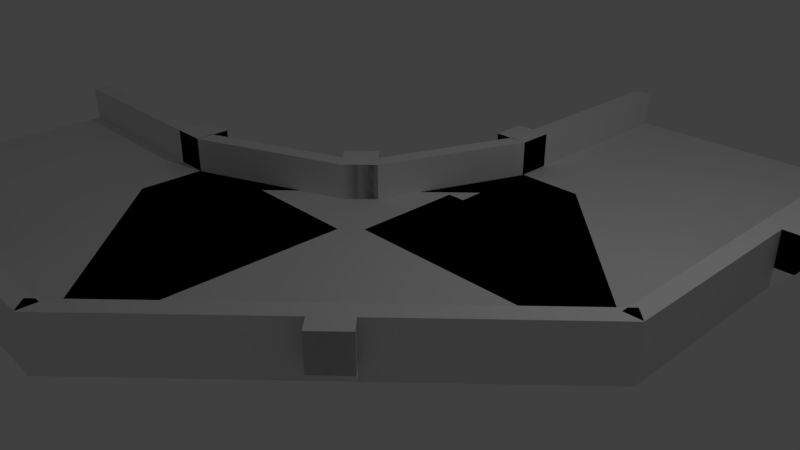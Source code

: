 # Source: roty-90_2x3_.blend  (saved by Blender 2.79.0; exported with 4.5.12 LTS)
import bpy
from mathutils import Matrix  # noqa: F401  (used for matrix-valued properties, if any)

bpy.ops.wm.read_factory_settings(use_empty=True)
scene = bpy.context.scene
scene.name = 'Scene'

# ---- collections
col_collection_1 = bpy.data.collections.new('Collection 1'); scene.collection.children.link(col_collection_1)
col_collection_4 = bpy.data.collections.new('Collection 4'); scene.collection.children.link(col_collection_4)

# ---- materials (node trees are filled in below, after node groups)
mat_material_002 = bpy.data.materials.new('Material.002')
mat_material_002.alpha_threshold = 0.0
mat_material_002.use_transparent_shadow = False
mat_material_002.roughness = 0.5
mat_material_002.line_color = (0.0, 0.0, 0.0, 1.0)
mat_material = bpy.data.materials.new('Material')
mat_material.alpha_threshold = 0.0
mat_material.use_transparent_shadow = False
mat_material.roughness = 0.5
mat_material.line_color = (0.0, 0.0, 0.0, 1.0)
mat_material_001 = bpy.data.materials.new('Material.001')
mat_material_001.alpha_threshold = 0.0
mat_material_001.use_transparent_shadow = False
mat_material_001.roughness = 0.5
mat_material_001.line_color = (0.0, 0.0, 0.0, 1.0)

# ---- material node trees

# ---- world
world_world = bpy.data.worlds.new('World'); scene.world = world_world
world_world.color = (0.05088, 0.05088, 0.05088)
world_world.use_sun_shadow = False
world_world.sun_shadow_jitter_overblur = 0.0
world_world.cycles.sampling_method = 'MANUAL'

# ---- cameras
cam_camera = bpy.data.cameras.new('Camera')
cam_camera.clip_end = 100.0
cam_camera.lens = 35.0
cam_camera.sensor_width = 32.0
cam_camera.sensor_height = 18.0
cam_camera.ortho_scale = 7.314
cam_camera.dof.focus_distance = 0.0
cam_camera.dof.aperture_fstop = 128.0

# ---- lights
light_lamp = bpy.data.lights.new('Lamp', 'POINT')
light_lamp.transmission_factor = 0.0
light_lamp.cutoff_distance = 30.0
light_lamp.energy = 100.0
light_lamp.shadow_buffer_clip_start = 1.001
light_lamp.shadow_soft_size = 0.1
light_lamp.shadow_maximum_resolution = 0.006
light_lamp.use_absolute_resolution = True

# ---- meshes
me_cube_002 = bpy.data.meshes.new('Cube.002')
me_cube_002.from_pydata([(1.75, 5.947, 0.8), (1.75, -0.0525, 0.8), (-1.75, -0.0525, 0.8), (-1.75, 5.948, 0.8), (1.75, 5.948, 1.1), (1.75, -0.0525, 1.1), (-1.75, -0.0525, 1.1), (-1.75, 5.948, 1.1), (2.0, 5.947, 1.1), (2.0, -0.0525, 1.1), (-2.0, 5.948, 1.1), (-2.0, -0.0525, 1.1), (2.0, 5.947, 1.1), (2.0, -0.0525, 1.1), (-2.0, 1.497, 1.1), (-2.0, 5.948, 1.1), (1.75, 5.948, 1.1), (1.75, -0.0525, 1.1), (-1.75, 1.497, 1.1), (-1.75, 5.948, 1.1), (2.0, 5.947, 1.5), (2.0, -0.0525, 1.5), (-2.0, 5.948, 1.5), (1.75, 5.948, 1.5), (1.75, -0.0525, 1.5), (-1.75, 1.497, 1.5), (-1.75, 5.948, 1.5), (1.75, 3.248, 0.8), (-1.75, 3.248, 0.8), (2.0, 3.247, 1.1), (-2.0, 3.248, 1.1), (1.75, 3.247, 1.1), (-1.75, 3.248, 1.1), (2.0, 3.247, 1.1), (-2.0, 3.248, 1.1), (1.75, 3.247, 1.1), (-1.75, 3.248, 1.1), (2.0, 3.247, 1.5), (-2.0, 3.248, 1.5), (1.75, 3.247, 1.5), (-1.75, 3.248, 1.5), (1.75, 2.753, 0.8), (2.0, 2.752, 1.1), (1.75, 2.752, 1.1), (2.0, 2.752, 1.1), (1.75, 2.752, 1.1), (2.0, 2.752, 1.5), (1.75, 2.752, 1.5), (-1.75, 2.753, 0.8), (-2.0, 2.753, 1.1), (-1.75, 2.753, 1.1), (-2.0, 2.753, 1.1), (-1.75, 2.753, 1.1), (-2.0, 2.753, 1.5), (-1.75, 2.753, 1.5), (2.25, 3.247, 1.1), (2.25, 3.247, 1.5), (2.25, 2.752, 1.1), (2.25, 2.752, 1.5), (-2.25, 2.753, 1.1), (-2.25, 3.248, 1.1), (-2.25, 2.753, 1.5), (-2.25, 3.248, 1.5), (2.0, 3.247, 1.1), (2.0, 2.752, 1.1), (2.25, 3.247, 1.1), (2.0, 3.248, 0.9), (2.0, 2.753, 0.9), (2.25, 2.752, 1.1), (-2.0, 2.753, 0.9), (-2.0, 3.248, 0.9), (-2.25, 2.753, 1.1), (-2.25, 3.248, 1.1), (-2.0, 2.753, 1.5), (-2.0, 3.248, 1.5), (-1.75, 2.753, 1.5), (-1.75, 3.248, 1.5), (1.75, 3.247, 1.5), (2.0, 3.247, 1.5), (2.0, 2.752, 1.5), (1.75, 2.752, 1.5), (2.25, 3.247, 1.5), (2.25, 2.752, 1.5), (-2.25, 2.753, 1.5), (-2.25, 3.248, 1.5), (-2.0, 2.753, 1.5), (-2.0, 3.248, 1.5), (-1.75, 2.753, 1.5), (-1.75, 3.248, 1.5), (1.75, 3.247, 1.5), (2.0, 3.247, 1.5), (2.0, 2.752, 1.5), (1.75, 2.752, 1.5), (2.25, 3.247, 1.5), (2.25, 2.752, 1.5), (-2.25, 2.753, 1.5), (-2.25, 3.248, 1.5), (-2.0, 2.753, 1.5), (-2.0, 3.248, 1.5), (-1.75, 2.753, 1.5), (-1.75, 3.248, 1.5), (1.75, 3.247, 1.5), (2.0, 3.247, 1.5), (2.0, 2.752, 1.5), (1.75, 2.752, 1.5), (2.25, 3.247, 1.5), (2.25, 2.752, 1.5), (-2.25, 2.753, 1.5), (-2.25, 3.248, 1.5), (-1.75, 2.753, 1.1), (-1.75, 3.248, 1.1), (-2.0, 2.753, 1.1), (-2.0, 3.248, 1.1), (1.75, 3.247, 1.1), (2.0, 3.247, 1.1), (2.0, 2.752, 1.1), (1.75, 2.752, 1.1), (2.25, 3.247, 1.1), (2.25, 2.752, 1.1), (-2.25, 2.753, 1.1), (-2.25, 3.248, 1.1), (2.0, 2.753, 0.9), (2.0, -0.0525, 0.9), (2.0, 5.948, 0.9), (-2.0, 5.948, 0.9), (-2.0, -0.0525, 0.9), (-2.0, 3.248, 0.9), (2.0, 3.248, 0.9), (-2.0, 2.753, 0.9), (-0.1263, 5.283, -0.0626), (-1.75, 1.497, 1.1), (-1.75, 1.497, 1.5), (1.825, 0.1203, 0.8), (-2.417, -4.122, 0.8), (-4.892, -1.647, 0.8), (-0.6495, 2.595, 0.8), (1.825, 0.1203, 1.1), (-2.417, -4.122, 1.1), (-4.892, -1.647, 1.1), (-0.6495, 2.595, 1.1), (2.002, -0.05646, 1.1), (-2.24, -4.299, 1.1), (-0.8263, 2.772, 1.1), (-5.069, -1.471, 1.1), (2.002, -0.05646, 1.1), (-2.24, -4.299, 1.1), (-5.069, -0.2878, 1.1), (-2.0, 2.772, 1.1), (1.825, 0.1203, 1.1), (-2.417, -4.122, 1.1), (-5.049, -0.5378, 1.1), (-1.75, 2.753, 1.1), (2.002, -0.05646, 1.5), (-2.24, -4.299, 1.5), (-5.069, -0.2878, 1.5), (-2.0, 2.772, 1.5), (1.825, 0.1203, 1.5), (-2.417, -4.122, 1.5), (-5.049, -0.5378, 1.5), (-1.75, 2.753, 1.5), (-0.08382, -1.789, 0.8), (-2.559, 0.686, 0.8), (0.09296, -1.966, 1.1), (-2.735, 0.8628, 1.1), (-0.08382, -1.789, 1.1), (-2.559, 0.686, 1.1), (0.09296, -1.966, 1.1), (-2.735, 0.8628, 1.1), (-0.08382, -1.789, 1.1), (-2.559, 0.686, 1.1), (0.09296, -1.966, 1.5), (-2.735, 0.8628, 1.5), (-0.08382, -1.789, 1.5), (-2.559, 0.686, 1.5), (-0.4338, -2.139, 0.8), (-0.2571, -2.316, 1.1), (-0.4338, -2.139, 1.1), (-0.2571, -2.316, 1.1), (-0.4338, -2.139, 1.1), (-0.2571, -2.316, 1.5), (-0.4338, -2.139, 1.5), (-2.909, 0.336, 0.8), (-3.085, 0.5128, 1.1), (-2.909, 0.336, 1.1), (-3.085, 0.5128, 1.1), (-2.909, 0.336, 1.1), (-3.085, 0.5128, 1.5), (-2.909, 0.336, 1.5), (0.2697, -2.142, 1.1), (0.2697, -2.142, 1.5), (-0.08028, -2.492, 1.1), (-0.08028, -2.492, 1.5), (-3.262, 0.6895, 1.1), (-2.912, 1.04, 1.1), (-3.262, 0.6895, 1.5), (-2.912, 1.04, 1.5), (0.09296, -1.966, 1.1), (-0.2571, -2.316, 1.1), (0.2697, -2.142, 1.1), (0.09296, -1.966, 0.9), (-0.2571, -2.316, 0.9), (-0.08028, -2.492, 1.1), (-3.085, 0.5128, 0.9), (-2.735, 0.8628, 0.9), (-3.262, 0.6895, 1.1), (-2.912, 1.04, 1.1), (-3.085, 0.5128, 1.5), (-2.735, 0.8628, 1.5), (-2.909, 0.336, 1.5), (-2.559, 0.686, 1.5), (-0.08382, -1.789, 1.5), (0.09296, -1.966, 1.5), (-0.2571, -2.316, 1.5), (-0.4338, -2.139, 1.5), (0.2697, -2.142, 1.5), (-0.08028, -2.492, 1.5), (-3.262, 0.6895, 1.5), (-2.912, 1.04, 1.5), (-3.085, 0.5128, 1.5), (-2.735, 0.8628, 1.5), (-2.909, 0.336, 1.5), (-2.559, 0.686, 1.5), (-0.08382, -1.789, 1.5), (0.09296, -1.966, 1.5), (-0.2571, -2.316, 1.5), (-0.4338, -2.139, 1.5), (0.2697, -2.142, 1.5), (-0.08028, -2.492, 1.5), (-3.262, 0.6895, 1.5), (-2.912, 1.04, 1.5), (-3.085, 0.5128, 1.5), (-2.735, 0.8628, 1.5), (-2.909, 0.336, 1.5), (-2.559, 0.686, 1.5), (-0.08382, -1.789, 1.5), (0.09296, -1.966, 1.5), (-0.2571, -2.316, 1.5), (-0.4338, -2.139, 1.5), (0.2697, -2.142, 1.5), (-0.08028, -2.492, 1.5), (-3.262, 0.6895, 1.5), (-2.912, 1.04, 1.5), (-2.909, 0.336, 1.1), (-2.559, 0.686, 1.1), (-3.085, 0.5128, 1.1), (-2.735, 0.8628, 1.1), (-0.08382, -1.789, 1.1), (0.09296, -1.966, 1.1), (-0.2571, -2.316, 1.1), (-0.4338, -2.139, 1.1), (0.2697, -2.142, 1.1), (-0.08028, -2.492, 1.1), (-3.262, 0.6895, 1.1), (-2.912, 1.04, 1.1), (-0.2571, -2.316, 0.9), (-2.24, -4.299, 0.9), (2.002, -0.05646, 0.9), (-0.8263, 2.772, 0.9), (-5.069, -1.471, 0.9), (-2.735, 0.8628, 0.9), (0.09296, -1.966, 0.9), (-3.085, 0.5128, 0.9), (0.02843, 0.9768, -0.0626), (-8.244, -0.5378, 0.8), (-2.244, -0.5378, 0.8), (-2.244, -4.038, 0.8), (-8.244, -4.038, 0.8), (-8.244, -0.5378, 1.1), (-2.244, -0.5378, 1.1), (-2.244, -4.038, 1.1), (-8.244, -4.038, 1.1), (-8.244, -0.2878, 1.1), (-2.244, -0.2878, 1.1), (-8.244, -4.288, 1.1), (-2.244, -4.288, 1.1), (-8.244, -0.2878, 1.1), (-2.244, -4.288, 1.1), (-8.244, -4.288, 1.1), (-8.244, -0.5378, 1.1), (-2.244, -4.038, 1.1), (-8.244, -4.038, 1.1), (-8.244, -0.2878, 1.5), (-2.244, -4.288, 1.5), (-8.244, -4.288, 1.5), (-8.244, -0.5378, 1.5), (-2.244, -4.038, 1.5), (-8.244, -4.038, 1.5), (-5.544, -0.5378, 0.8), (-5.544, -4.038, 0.8), (-5.544, -0.2878, 1.1), (-5.544, -4.288, 1.1), (-5.544, -0.5378, 1.1), (-5.544, -4.038, 1.1), (-5.544, -0.2878, 1.1), (-5.544, -4.288, 1.1), (-5.544, -0.5378, 1.1), (-5.544, -4.038, 1.1), (-5.544, -0.2878, 1.5), (-5.544, -4.288, 1.5), (-5.544, -0.5378, 1.5), (-5.544, -4.038, 1.5), (-5.049, -0.5378, 0.8), (-5.049, -0.2878, 1.1), (-5.049, -0.5378, 1.1), (-5.049, -0.2878, 1.1), (-5.049, -0.5378, 1.1), (-5.049, -0.2878, 1.5), (-5.049, -0.5378, 1.5), (-5.049, -4.038, 0.8), (-5.049, -4.288, 1.1), (-5.049, -4.038, 1.1), (-5.049, -4.288, 1.1), (-5.049, -4.038, 1.1), (-5.049, -4.288, 1.5), (-5.049, -4.038, 1.5), (-5.544, -0.03778, 1.1), (-5.544, -0.03778, 1.5), (-5.049, -0.03778, 1.1), (-5.049, -0.03778, 1.5), (-5.049, -4.538, 1.1), (-5.544, -4.538, 1.1), (-5.049, -4.538, 1.5), (-5.544, -4.538, 1.5), (-5.544, -0.2878, 1.1), (-5.049, -0.2878, 1.1), (-5.544, -0.03778, 1.1), (-5.544, -0.2878, 0.9), (-5.049, -0.2878, 0.9), (-5.049, -0.03778, 1.1), (-5.049, -4.288, 0.9), (-5.544, -4.288, 0.9), (-5.049, -4.538, 1.1), (-5.544, -4.538, 1.1), (-5.049, -4.288, 1.5), (-5.544, -4.288, 1.5), (-5.049, -4.038, 1.5), (-5.544, -4.038, 1.5), (-5.544, -0.5378, 1.5), (-5.544, -0.2878, 1.5), (-5.049, -0.2878, 1.5), (-5.049, -0.5378, 1.5), (-5.544, -0.03778, 1.5), (-5.049, -0.03778, 1.5), (-5.049, -4.538, 1.5), (-5.544, -4.538, 1.5), (-5.049, -4.288, 1.5), (-5.544, -4.288, 1.5), (-5.049, -4.038, 1.5), (-5.544, -4.038, 1.5), (-5.544, -0.5378, 1.5), (-5.544, -0.2878, 1.5), (-5.049, -0.2878, 1.5), (-5.049, -0.5378, 1.5), (-5.544, -0.03778, 1.5), (-5.049, -0.03778, 1.5), (-5.049, -4.538, 1.5), (-5.544, -4.538, 1.5), (-5.049, -4.288, 1.5), (-5.544, -4.288, 1.5), (-5.049, -4.038, 1.5), (-5.544, -4.038, 1.5), (-5.544, -0.5378, 1.5), (-5.544, -0.2878, 1.5), (-5.049, -0.2878, 1.5), (-5.049, -0.5378, 1.5), (-5.544, -0.03778, 1.5), (-5.049, -0.03778, 1.5), (-5.049, -4.538, 1.5), (-5.544, -4.538, 1.5), (-5.049, -4.038, 1.1), (-5.544, -4.038, 1.1), (-5.049, -4.288, 1.1), (-5.544, -4.288, 1.1), (-5.544, -0.5378, 1.1), (-5.544, -0.2878, 1.1), (-5.049, -0.2878, 1.1), (-5.049, -0.5378, 1.1), (-5.544, -0.03778, 1.1), (-5.049, -0.03778, 1.1), (-5.049, -4.538, 1.1), (-5.544, -4.538, 1.1), (-5.049, -0.2878, 0.9), (-2.244, -0.2878, 0.9), (-8.244, -0.2878, 0.9), (-8.244, -4.288, 0.9), (-2.244, -4.288, 0.9), (-5.544, -4.288, 0.9), (-5.544, -0.2878, 0.9), (-5.049, -4.288, 0.9), (-7.58, -2.414, -0.0626)], [(25, 131), (130, 18)], [(41, 1, 2, 48), (43, 50, 6, 5), (121, 42, 9, 122), (122, 9, 11, 125), (126, 30, 10, 124), (8, 123, 124, 10), (11, 6, 18, 14), (7, 4, 8, 10), (5, 6, 11, 9), (43, 5, 17, 45), (36, 19, 26, 40), (17, 13, 21, 24), (29, 8, 12, 33), (5, 9, 13, 17), (32, 7, 19, 36), (49, 11, 14, 51), (7, 10, 15, 19), (8, 4, 16, 12), (47, 24, 21, 46), (40, 26, 22, 38), (19, 15, 22, 26), (12, 16, 23, 20), (45, 17, 24, 47), (33, 12, 20, 37), (38, 62, 84, 74), (16, 35, 39, 23), (15, 34, 38, 22), (56, 37, 78, 81), (23, 39, 37, 20), (10, 30, 34, 15), (50, 32, 36, 52), (42, 29, 33, 44), (52, 36, 40, 54), (4, 31, 35, 16), (126, 128, 69, 70), (123, 8, 29, 127), (4, 7, 32, 31), (0, 27, 28, 3), (125, 11, 49, 128), (9, 42, 44, 13), (6, 50, 52, 18), (13, 44, 46, 21), (35, 45, 47, 39), (54, 40, 76, 75), (47, 46, 79, 80), (30, 49, 51, 34), (31, 43, 45, 35), (121, 127, 66, 67), (31, 32, 50, 43), (27, 41, 48, 28), (57, 55, 56, 58), (44, 33, 55, 57), (33, 37, 56, 55), (46, 44, 57, 58), (60, 59, 61, 62), (34, 51, 59, 60), (38, 34, 60, 62), (51, 53, 61, 59), (33, 44, 64, 63), (66, 65, 68, 67), (42, 121, 67, 68), (29, 42, 68, 65), (127, 29, 65, 66), (69, 71, 72, 70), (30, 126, 70, 72), (128, 49, 71, 69), (49, 30, 72, 71), (98, 108, 120, 112), (101, 104, 116, 113), (99, 100, 110, 109), (106, 105, 117, 118), (40, 38, 74, 76), (39, 47, 80, 77), (58, 56, 81, 82), (62, 61, 83, 84), (61, 53, 73, 83), (37, 39, 77, 78), (53, 54, 75, 73), (46, 58, 82, 79), (90, 91, 94, 93), (87, 88, 86, 85), (85, 86, 96, 95), (89, 92, 91, 90), (90, 89, 101, 102), (93, 90, 102, 105), (92, 91, 103, 104), (96, 95, 107, 108), (87, 88, 100, 99), (94, 93, 105, 106), (89, 92, 104, 101), (86, 96, 108, 98), (88, 86, 98, 100), (91, 94, 106, 103), (85, 87, 99, 97), (95, 85, 97, 107), (113, 116, 115, 114), (111, 112, 120, 119), (109, 110, 112, 111), (114, 115, 118, 117), (100, 98, 112, 110), (103, 106, 118, 115), (97, 99, 109, 111), (107, 97, 111, 119), (102, 101, 113, 114), (105, 102, 114, 117), (104, 103, 115, 116), (108, 107, 119, 120), (1, 41, 121, 122), (0, 3, 124, 123), (2, 1, 122, 125), (3, 28, 126, 124), (27, 0, 123, 127), (28, 48, 128, 126), (41, 27, 127, 121), (48, 2, 125, 128), (174, 133, 134, 181), (176, 183, 138, 137), (254, 175, 141, 255), (255, 141, 143, 258), (259, 163, 142, 257), (140, 256, 257, 142), (143, 138, 150, 146), (139, 136, 140, 142), (137, 138, 143, 141), (176, 137, 149, 178), (169, 151, 159, 173), (149, 145, 153, 157), (162, 140, 144, 166), (137, 141, 145, 149), (165, 139, 151, 169), (182, 143, 146, 184), (139, 142, 147, 151), (140, 136, 148, 144), (180, 157, 153, 179), (173, 159, 155, 171), (184, 146, 154, 186), (151, 147, 155, 159), (144, 148, 156, 152), (178, 149, 157, 180), (166, 144, 152, 170), (146, 150, 158, 154), (171, 195, 217, 207), (148, 168, 172, 156), (147, 167, 171, 155), (189, 170, 211, 214), (156, 172, 170, 152), (142, 163, 167, 147), (183, 165, 169, 185), (175, 162, 166, 177), (185, 169, 173, 187), (136, 164, 168, 148), (259, 261, 202, 203), (256, 140, 162, 260), (136, 139, 165, 164), (132, 160, 161, 135), (258, 143, 182, 261), (150, 185, 187, 158), (141, 175, 177, 145), (138, 183, 185, 150), (158, 187, 186, 154), (145, 177, 179, 153), (168, 178, 180, 172), (187, 173, 209, 208), (180, 179, 212, 213), (163, 182, 184, 167), (164, 176, 178, 168), (254, 260, 199, 200), (164, 165, 183, 176), (160, 174, 181, 161), (190, 188, 189, 191), (177, 166, 188, 190), (166, 170, 189, 188), (179, 177, 190, 191), (193, 192, 194, 195), (167, 184, 192, 193), (171, 167, 193, 195), (184, 186, 194, 192), (166, 177, 197, 196), (199, 198, 201, 200), (175, 254, 200, 201), (162, 175, 201, 198), (260, 162, 198, 199), (202, 204, 205, 203), (163, 259, 203, 205), (261, 182, 204, 202), (182, 163, 205, 204), (231, 241, 253, 245), (234, 237, 249, 246), (232, 233, 243, 242), (239, 238, 250, 251), (173, 171, 207, 209), (172, 180, 213, 210), (191, 189, 214, 215), (195, 194, 216, 217), (194, 186, 206, 216), (170, 172, 210, 211), (186, 187, 208, 206), (179, 191, 215, 212), (223, 224, 227, 226), (220, 221, 219, 218), (218, 219, 229, 228), (222, 225, 224, 223), (223, 222, 234, 235), (226, 223, 235, 238), (225, 224, 236, 237), (229, 228, 240, 241), (220, 221, 233, 232), (227, 226, 238, 239), (222, 225, 237, 234), (219, 229, 241, 231), (221, 219, 231, 233), (224, 227, 239, 236), (218, 220, 232, 230), (228, 218, 230, 240), (246, 249, 248, 247), (244, 245, 253, 252), (242, 243, 245, 244), (247, 248, 251, 250), (233, 231, 245, 243), (236, 239, 251, 248), (230, 232, 242, 244), (240, 230, 244, 252), (235, 234, 246, 247), (238, 235, 247, 250), (237, 236, 248, 249), (241, 240, 252, 253), (133, 174, 254, 255), (132, 135, 257, 256), (134, 133, 255, 258), (135, 161, 259, 257), (160, 132, 256, 260), (161, 181, 261, 259), (174, 160, 260, 254), (181, 134, 258, 261), (301, 264, 265, 308), (303, 310, 269, 268), (381, 302, 272, 382), (382, 272, 274, 385), (386, 290, 273, 384), (271, 383, 384, 273), (274, 269, 279, 276), (270, 267, 271, 273), (268, 269, 274, 272), (303, 268, 150, 305), (296, 280, 286, 300), (289, 271, 275, 293), (268, 272, 150), (292, 270, 280, 296), (309, 274, 276, 311), (270, 273, 277, 280), (271, 267, 278, 275), (300, 286, 283, 298), (311, 276, 282, 313), (280, 277, 283, 286), (275, 278, 284, 281), (293, 275, 281, 297), (276, 279, 285, 282), (298, 322, 344, 334), (278, 295, 299, 284), (277, 294, 298, 283), (316, 297, 338, 341), (284, 299, 297, 281), (273, 290, 294, 277), (310, 292, 296, 312), (302, 289, 293, 304), (312, 296, 300, 314), (267, 291, 295, 278), (386, 388, 329, 330), (383, 271, 289, 387), (267, 270, 292, 291), (263, 287, 288, 266), (385, 274, 309, 388), (279, 312, 314, 285), (272, 302, 304, 150), (269, 310, 312, 279), (285, 314, 313, 282), (295, 305, 307, 299), (314, 300, 336, 335), (307, 306, 339, 340), (290, 309, 311, 294), (291, 303, 305, 295), (381, 387, 326, 327), (291, 292, 310, 303), (287, 301, 308, 288), (317, 315, 316, 318), (304, 293, 315, 317), (293, 297, 316, 315), (306, 304, 317, 318), (320, 319, 321, 322), (294, 311, 319, 320), (298, 294, 320, 322), (311, 313, 321, 319), (293, 304, 324, 323), (326, 325, 328, 327), (302, 381, 327, 328), (289, 302, 328, 325), (387, 289, 325, 326), (329, 331, 332, 330), (290, 386, 330, 332), (388, 309, 331, 329), (309, 290, 332, 331), (358, 368, 380, 372), (361, 364, 376, 373), (359, 360, 370, 369), (366, 365, 377, 378), (300, 298, 334, 336), (299, 307, 340, 337), (318, 316, 341, 342), (322, 321, 343, 344), (321, 313, 333, 343), (297, 299, 337, 338), (313, 314, 335, 333), (306, 318, 342, 339), (350, 351, 354, 353), (347, 348, 346, 345), (345, 346, 356, 355), (349, 352, 351, 350), (350, 349, 361, 362), (353, 350, 362, 365), (352, 351, 363, 364), (356, 355, 367, 368), (347, 348, 360, 359), (354, 353, 365, 366), (349, 352, 364, 361), (346, 356, 368, 358), (348, 346, 358, 360), (351, 354, 366, 363), (345, 347, 359, 357), (355, 345, 357, 367), (373, 376, 375, 374), (371, 372, 380, 379), (369, 370, 372, 371), (374, 375, 378, 377), (360, 358, 372, 370), (363, 366, 378, 375), (357, 359, 369, 371), (367, 357, 371, 379), (362, 361, 373, 374), (365, 362, 374, 377), (364, 363, 375, 376), (368, 367, 379, 380), (264, 301, 381, 382), (263, 266, 384, 383), (265, 264, 382, 385), (266, 288, 386, 384), (287, 263, 383, 387), (288, 308, 388, 386), (301, 287, 387, 381), (308, 265, 385, 388)])
me_cube_002.polygons.foreach_set('material_index', [0, 0, 0, 0, 0, 0, 0, 0, 0, 0, 0, 0, 0, 0, 0, 0, 0, 0, 0, 0, 0, 0, 0, 0, 0, 0, 0, 0, 0, 0, 0, 0, 0, 0, 0, 0, 0, 0, 0, 0, 0, 0, 0, 0, 0, 0, 0, 0, 0, 0, 0, 0, 0, 0, 0, 0, 0, 0, 0, 0, 0, 0, 0, 0, 0, 0, 0, 0, 0, 0, 0, 0, 0, 0, 0, 0, 0, 0, 0, 0, 0, 0, 0, 0, 0, 0, 0, 0, 0, 0, 0, 0, 0, 0, 0, 0, 0, 0, 0, 0, 0, 0, 0, 0, 0, 0, 0, 0, 0, 0, 0, 0, 0, 0, 0, 1, 1, 1, 1, 1, 1, 1, 1, 1, 1, 1, 1, 1, 1, 1, 1, 1, 1, 1, 1, 1, 1, 1, 1, 1, 1, 1, 1, 1, 1, 1, 1, 1, 1, 1, 1, 1, 1, 1, 1, 1, 1, 1, 1, 1, 1, 1, 1, 1, 1, 1, 1, 1, 1, 1, 1, 1, 1, 1, 1, 1, 1, 1, 1, 1, 1, 1, 1, 1, 1, 1, 1, 1, 1, 1, 1, 1, 1, 1, 1, 1, 1, 1, 1, 1, 1, 1, 1, 1, 1, 1, 1, 1, 1, 1, 1, 1, 1, 1, 1, 1, 1, 1, 1, 1, 1, 1, 1, 1, 1, 1, 1, 1, 1, 1, 1, 1, 1, 1, 2, 2, 2, 2, 2, 2, 2, 2, 2, 2, 2, 2, 2, 2, 2, 2, 2, 2, 2, 2, 2, 2, 2, 2, 2, 2, 2, 2, 2, 2, 2, 2, 2, 2, 2, 2, 2, 2, 2, 2, 2, 2, 2, 2, 2, 2, 2, 2, 2, 2, 2, 2, 2, 2, 2, 2, 2, 2, 2, 2, 2, 2, 2, 2, 2, 2, 2, 2, 2, 2, 2, 2, 2, 2, 2, 2, 2, 2, 2, 2, 2, 2, 2, 2, 2, 2, 2, 2, 2, 2, 2, 2, 2, 2, 2, 2, 2, 2, 2, 2, 2, 2, 2, 2, 2, 2, 2, 2, 2, 2, 2, 2, 2, 2, 2])
me_cube_002.materials.append(mat_material_002)
me_cube_002.materials.append(mat_material)
me_cube_002.materials.append(mat_material_001)
me_cube_002.use_remesh_preserve_volume = False
me_cube_002.use_remesh_preserve_attributes = False
me_cube_002.use_mirror_vertex_groups = False
me_cube_002.update()

# ---- objects
ob_lamp = bpy.data.objects.new('Lamp', light_lamp)
ob_camera = bpy.data.objects.new('Camera', cam_camera)
ob_cube_002 = bpy.data.objects.new('Cube.002', me_cube_002)

# ---- transforms, parenting, visibility, modifiers, constraints
ob_lamp.location = (4.076, 1.005, 5.904)
ob_lamp.rotation_euler = (0.6503, 0.05522, 1.866)
ob_lamp.lock_rotations_4d = False
ob_lamp.empty_display_type = 'ARROWS'
ob_lamp.color = (0.0, 0.0, 0.0, 0.0)
ob_lamp.lineart.crease_threshold = 0.0
ob_camera.location = (7.481, -6.508, 5.344)
ob_camera.rotation_euler = (1.109, 0.0, 0.8149)
ob_camera.lock_rotations_4d = False
ob_camera.empty_display_type = 'ARROWS'
ob_camera.color = (0.0, 0.0, 0.0, 0.0)
ob_camera.display_type = 'WIRE'
ob_camera.lineart.crease_threshold = 0.0
ob_cube_002.location = (2.0, -0.0202, -1.0)
ob_cube_002.scale = (1.0, 1.0, 1.25)
ob_cube_002.lock_rotations_4d = False
ob_cube_002.empty_display_type = 'ARROWS'
ob_cube_002.lineart.crease_threshold = 0.0

# ---- collection membership
col_collection_1.objects.link(ob_lamp)
col_collection_1.objects.link(ob_camera)
col_collection_4.objects.link(ob_cube_002)

# ---- scene / render settings (as saved in the file)
scene.camera = ob_camera
scene.frame_start = 1; scene.frame_end = 250; scene.frame_set(1)
scene.render.engine = 'BLENDER_EEVEE_NEXT'
scene.render.resolution_percentage = 50
scene.render.dither_intensity = 0.0
scene.cycles.use_denoising = False
scene.cycles.samples = 128
scene.cycles.sampling_pattern = 'TABULATED_SOBOL'
scene.cycles.use_adaptive_sampling = False
scene.cycles.use_light_tree = False
scene.cycles.blur_glossy = 0.0
scene.cycles.sample_clamp_indirect = 0.0
scene.view_settings.view_transform = 'Standard'
bpy.context.view_layer.update()
